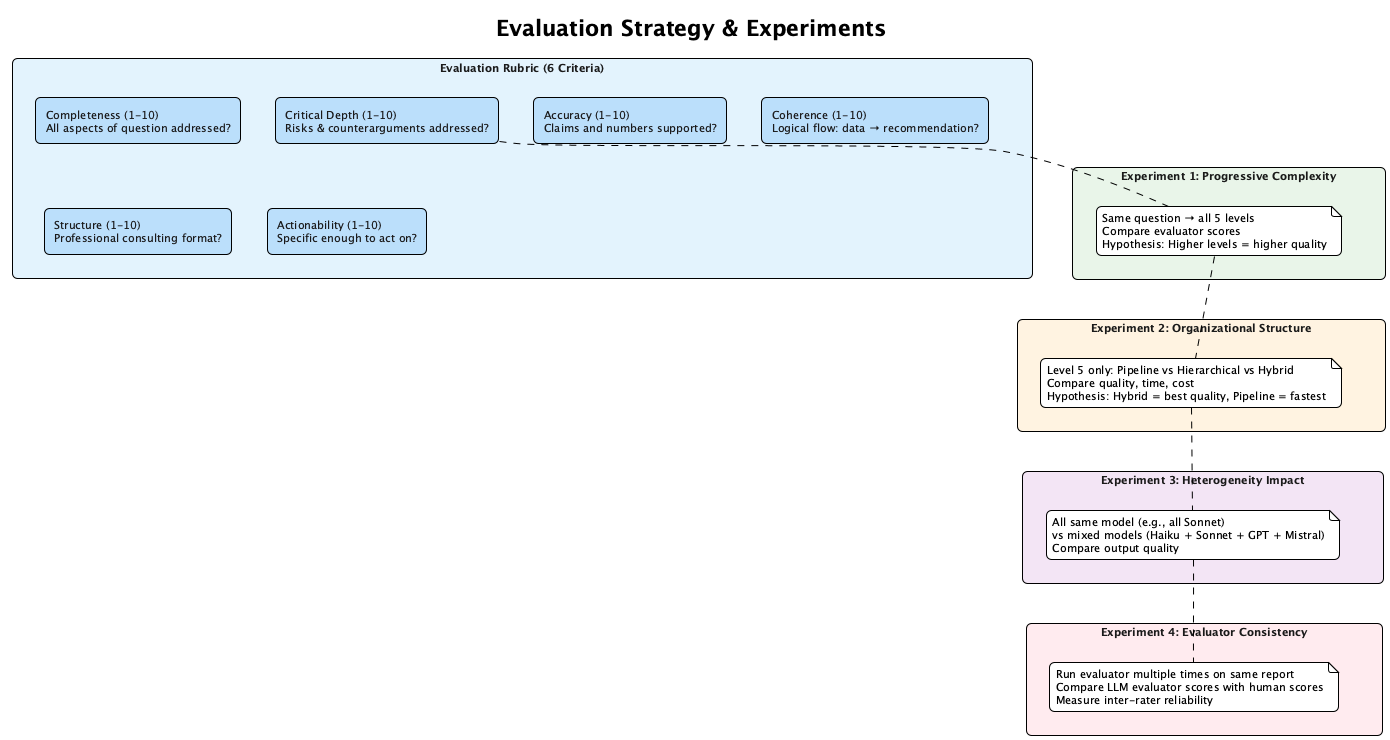

The diagram above was rendered by PlantUML. Its source (embedded in the PNG):
@startuml evaluation_strategy
!theme plain
skinparam backgroundColor #FEFEFE
skinparam defaultFontName "Segoe UI"
skinparam defaultFontSize 11
skinparam shadowing false
skinparam roundCorner 10

title **Evaluation Strategy & Experiments**

skinparam rectangle {
  FontColor #1A1A1A
}

rectangle "**Evaluation Rubric (6 Criteria)**" as rubric #E3F2FD {
  rectangle "Completeness (1-10)\nAll aspects of question addressed?" as c1 #BBDEFB
  rectangle "Accuracy (1-10)\nClaims and numbers supported?" as c2 #BBDEFB
  rectangle "Coherence (1-10)\nLogical flow: data → recommendation?" as c3 #BBDEFB
  rectangle "Structure (1-10)\nProfessional consulting format?" as c4 #BBDEFB
  rectangle "Actionability (1-10)\nSpecific enough to act on?" as c5 #BBDEFB
  rectangle "Critical Depth (1-10)\nRisks & counterarguments addressed?" as c6 #BBDEFB
}

rectangle "**Experiment 1: Progressive Complexity**" as exp1 #E8F5E9 {
  note right
    Same question → all 5 levels
    Compare evaluator scores
    Hypothesis: Higher levels = higher quality
  end note
}

rectangle "**Experiment 2: Organizational Structure**" as exp2 #FFF3E0 {
  note right
    Level 5 only: Pipeline vs Hierarchical vs Hybrid
    Compare quality, time, cost
    Hypothesis: Hybrid = best quality, Pipeline = fastest
  end note
}

rectangle "**Experiment 3: Heterogeneity Impact**" as exp3 #F3E5F5 {
  note right
    All same model (e.g., all Sonnet)
    vs mixed models (Haiku + Sonnet + GPT + Mistral)
    Compare output quality
  end note
}

rectangle "**Experiment 4: Evaluator Consistency**" as exp4 #FFEBEE {
  note right
    Run evaluator multiple times on same report
    Compare LLM evaluator scores with human scores
    Measure inter-rater reliability
  end note
}

rubric -[hidden]down- exp1
exp1 -[hidden]down- exp2
exp2 -[hidden]down- exp3
exp3 -[hidden]down- exp4

@enduml